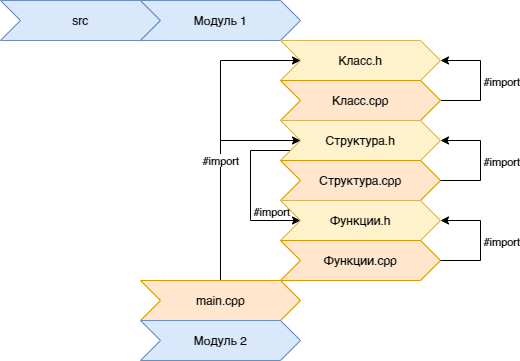

The diagram above was exported from draw.io. Its source (the exported page's mxGraphModel, read from the mxfile embedded in the PNG):
<mxGraphModel dx="1408" dy="851" grid="1" gridSize="10" guides="1" tooltips="1" connect="1" arrows="1" fold="1" page="1" pageScale="1" pageWidth="1169" pageHeight="827" math="0" shadow="0">
  <root>
    <mxCell id="QwbfvR0RpThyDB6XAYKc-0" />
    <mxCell id="QwbfvR0RpThyDB6XAYKc-1" parent="QwbfvR0RpThyDB6XAYKc-0" />
    <mxCell id="QwbfvR0RpThyDB6XAYKc-3" value="src" style="shape=step;perimeter=stepPerimeter;whiteSpace=wrap;html=1;fixedSize=1;fillColor=#dae8fc;strokeColor=#6c8ebf;" vertex="1" parent="QwbfvR0RpThyDB6XAYKc-1">
      <mxGeometry x="160" y="200" width="160" height="40" as="geometry" />
    </mxCell>
    <mxCell id="QwbfvR0RpThyDB6XAYKc-4" value="Модуль 1" style="shape=step;perimeter=stepPerimeter;whiteSpace=wrap;html=1;fixedSize=1;fillColor=#dae8fc;strokeColor=#6c8ebf;" vertex="1" parent="QwbfvR0RpThyDB6XAYKc-1">
      <mxGeometry x="300" y="200" width="160" height="40" as="geometry" />
    </mxCell>
    <mxCell id="QwbfvR0RpThyDB6XAYKc-5" value="Класс.h" style="shape=step;perimeter=stepPerimeter;whiteSpace=wrap;html=1;fixedSize=1;fillColor=#fff2cc;strokeColor=#d6b656;" vertex="1" parent="QwbfvR0RpThyDB6XAYKc-1">
      <mxGeometry x="440" y="240" width="160" height="40" as="geometry" />
    </mxCell>
    <mxCell id="QwbfvR0RpThyDB6XAYKc-19" style="edgeStyle=orthogonalEdgeStyle;rounded=0;orthogonalLoop=1;jettySize=auto;html=1;" edge="1" parent="QwbfvR0RpThyDB6XAYKc-1" source="QwbfvR0RpThyDB6XAYKc-6" target="QwbfvR0RpThyDB6XAYKc-5">
      <mxGeometry relative="1" as="geometry">
        <Array as="points">
          <mxPoint x="640" y="300" />
          <mxPoint x="640" y="260" />
        </Array>
      </mxGeometry>
    </mxCell>
    <mxCell id="QwbfvR0RpThyDB6XAYKc-22" value="#import" style="edgeLabel;html=1;align=center;verticalAlign=middle;resizable=0;points=[];" vertex="1" connectable="0" parent="QwbfvR0RpThyDB6XAYKc-19">
      <mxGeometry x="0.1833" y="4" relative="1" as="geometry">
        <mxPoint x="24" y="11" as="offset" />
      </mxGeometry>
    </mxCell>
    <mxCell id="QwbfvR0RpThyDB6XAYKc-23" value="#import" style="edgeLabel;html=1;align=center;verticalAlign=middle;resizable=0;points=[];" vertex="1" connectable="0" parent="QwbfvR0RpThyDB6XAYKc-19">
      <mxGeometry x="0.1833" y="4" relative="1" as="geometry">
        <mxPoint x="24" y="91" as="offset" />
      </mxGeometry>
    </mxCell>
    <mxCell id="QwbfvR0RpThyDB6XAYKc-24" value="#import" style="edgeLabel;html=1;align=center;verticalAlign=middle;resizable=0;points=[];" vertex="1" connectable="0" parent="QwbfvR0RpThyDB6XAYKc-19">
      <mxGeometry x="0.1833" y="4" relative="1" as="geometry">
        <mxPoint x="24" y="171" as="offset" />
      </mxGeometry>
    </mxCell>
    <mxCell id="QwbfvR0RpThyDB6XAYKc-28" value="#import" style="edgeLabel;html=1;align=center;verticalAlign=middle;resizable=0;points=[];" vertex="1" connectable="0" parent="QwbfvR0RpThyDB6XAYKc-19">
      <mxGeometry x="0.1833" y="4" relative="1" as="geometry">
        <mxPoint x="-206" y="141" as="offset" />
      </mxGeometry>
    </mxCell>
    <mxCell id="QwbfvR0RpThyDB6XAYKc-6" value="Класс.cpp" style="shape=step;perimeter=stepPerimeter;whiteSpace=wrap;html=1;fixedSize=1;fillColor=#ffe6cc;strokeColor=#d79b00;" vertex="1" parent="QwbfvR0RpThyDB6XAYKc-1">
      <mxGeometry x="440" y="280" width="160" height="40" as="geometry" />
    </mxCell>
    <mxCell id="QwbfvR0RpThyDB6XAYKc-27" style="edgeStyle=orthogonalEdgeStyle;rounded=0;orthogonalLoop=1;jettySize=auto;html=1;" edge="1" parent="QwbfvR0RpThyDB6XAYKc-1" source="QwbfvR0RpThyDB6XAYKc-7" target="QwbfvR0RpThyDB6XAYKc-9">
      <mxGeometry relative="1" as="geometry">
        <Array as="points">
          <mxPoint x="410" y="350" />
          <mxPoint x="410" y="420" />
        </Array>
      </mxGeometry>
    </mxCell>
    <mxCell id="QwbfvR0RpThyDB6XAYKc-7" value="Структура.h" style="shape=step;perimeter=stepPerimeter;whiteSpace=wrap;html=1;fixedSize=1;fillColor=#fff2cc;strokeColor=#d6b656;" vertex="1" parent="QwbfvR0RpThyDB6XAYKc-1">
      <mxGeometry x="440" y="320" width="160" height="40" as="geometry" />
    </mxCell>
    <mxCell id="QwbfvR0RpThyDB6XAYKc-8" value="Структура.cpp" style="shape=step;perimeter=stepPerimeter;whiteSpace=wrap;html=1;fixedSize=1;fillColor=#ffe6cc;strokeColor=#d79b00;" vertex="1" parent="QwbfvR0RpThyDB6XAYKc-1">
      <mxGeometry x="440" y="360" width="160" height="40" as="geometry" />
    </mxCell>
    <mxCell id="QwbfvR0RpThyDB6XAYKc-9" value="Функции.h" style="shape=step;perimeter=stepPerimeter;whiteSpace=wrap;html=1;fixedSize=1;fillColor=#fff2cc;strokeColor=#d6b656;" vertex="1" parent="QwbfvR0RpThyDB6XAYKc-1">
      <mxGeometry x="440" y="400" width="160" height="40" as="geometry" />
    </mxCell>
    <mxCell id="QwbfvR0RpThyDB6XAYKc-10" value="Функции.cpp" style="shape=step;perimeter=stepPerimeter;whiteSpace=wrap;html=1;fixedSize=1;fillColor=#ffe6cc;strokeColor=#d79b00;" vertex="1" parent="QwbfvR0RpThyDB6XAYKc-1">
      <mxGeometry x="440" y="440" width="160" height="40" as="geometry" />
    </mxCell>
    <mxCell id="QwbfvR0RpThyDB6XAYKc-15" style="edgeStyle=orthogonalEdgeStyle;rounded=0;orthogonalLoop=1;jettySize=auto;html=1;" edge="1" parent="QwbfvR0RpThyDB6XAYKc-1" source="QwbfvR0RpThyDB6XAYKc-11" target="QwbfvR0RpThyDB6XAYKc-7">
      <mxGeometry relative="1" as="geometry">
        <Array as="points">
          <mxPoint x="380" y="340" />
        </Array>
      </mxGeometry>
    </mxCell>
    <mxCell id="QwbfvR0RpThyDB6XAYKc-17" value="#import" style="edgeStyle=orthogonalEdgeStyle;rounded=0;orthogonalLoop=1;jettySize=auto;html=1;" edge="1" parent="QwbfvR0RpThyDB6XAYKc-1" source="QwbfvR0RpThyDB6XAYKc-11" target="QwbfvR0RpThyDB6XAYKc-5">
      <mxGeometry x="-0.2" relative="1" as="geometry">
        <Array as="points">
          <mxPoint x="380" y="260" />
        </Array>
        <mxPoint as="offset" />
      </mxGeometry>
    </mxCell>
    <mxCell id="QwbfvR0RpThyDB6XAYKc-11" value="main.cpp" style="shape=step;perimeter=stepPerimeter;whiteSpace=wrap;html=1;fixedSize=1;fillColor=#ffe6cc;strokeColor=#d79b00;" vertex="1" parent="QwbfvR0RpThyDB6XAYKc-1">
      <mxGeometry x="300" y="480" width="160" height="40" as="geometry" />
    </mxCell>
    <mxCell id="QwbfvR0RpThyDB6XAYKc-20" style="edgeStyle=orthogonalEdgeStyle;rounded=0;orthogonalLoop=1;jettySize=auto;html=1;" edge="1" parent="QwbfvR0RpThyDB6XAYKc-1">
      <mxGeometry relative="1" as="geometry">
        <mxPoint x="600" y="380" as="sourcePoint" />
        <mxPoint x="600" y="340" as="targetPoint" />
        <Array as="points">
          <mxPoint x="640" y="380" />
          <mxPoint x="640" y="340" />
        </Array>
      </mxGeometry>
    </mxCell>
    <mxCell id="QwbfvR0RpThyDB6XAYKc-21" style="edgeStyle=orthogonalEdgeStyle;rounded=0;orthogonalLoop=1;jettySize=auto;html=1;" edge="1" parent="QwbfvR0RpThyDB6XAYKc-1">
      <mxGeometry relative="1" as="geometry">
        <mxPoint x="600" y="460" as="sourcePoint" />
        <mxPoint x="600" y="420" as="targetPoint" />
        <Array as="points">
          <mxPoint x="640" y="460" />
          <mxPoint x="640" y="420" />
        </Array>
      </mxGeometry>
    </mxCell>
    <mxCell id="QwbfvR0RpThyDB6XAYKc-26" value="Модуль 2" style="shape=step;perimeter=stepPerimeter;whiteSpace=wrap;html=1;fixedSize=1;fillColor=#dae8fc;strokeColor=#6c8ebf;" vertex="1" parent="QwbfvR0RpThyDB6XAYKc-1">
      <mxGeometry x="300" y="520" width="160" height="40" as="geometry" />
    </mxCell>
  </root>
</mxGraphModel>